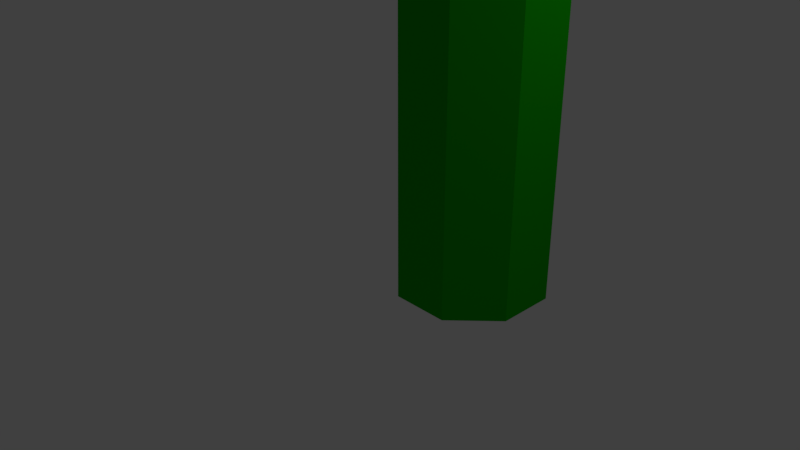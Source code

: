 # Source: GreenFinalTotem.blend  (saved by Blender 2.78.0; exported with 4.5.12 LTS)
import bpy
from mathutils import Matrix  # noqa: F401  (used for matrix-valued properties, if any)

bpy.ops.wm.read_factory_settings(use_empty=True)
scene = bpy.context.scene
scene.name = 'Scene'

# ---- collections
col_collection_1 = bpy.data.collections.new('Collection 1'); scene.collection.children.link(col_collection_1)

# ---- materials (node trees are filled in below, after node groups)
mat_material = bpy.data.materials.new('Material')
mat_material.alpha_threshold = 0.0
mat_material.use_transparent_shadow = False
mat_material.diffuse_color = (0.005644, 0.3264, 0.0, 1.0)
mat_material.roughness = 0.5
mat_material_001 = bpy.data.materials.new('Material.001')
mat_material_001.alpha_threshold = 0.0
mat_material_001.use_transparent_shadow = False
mat_material_001.diffuse_color = (0.2496, 0.06625, 0.0, 1.0)
mat_material_001.roughness = 0.5
mat_material_002 = bpy.data.materials.new('Material.002')
mat_material_002.alpha_threshold = 0.0
mat_material_002.use_transparent_shadow = False
mat_material_002.diffuse_color = (0.8, 0.7346, 0.0, 1.0)
mat_material_002.roughness = 0.5

# ---- material node trees

# ---- world
world_world = bpy.data.worlds.new('World'); scene.world = world_world
world_world.color = (0.05088, 0.05088, 0.05088)
world_world.use_sun_shadow = False
world_world.sun_shadow_jitter_overblur = 0.0
world_world.cycles.sampling_method = 'MANUAL'

# ---- cameras
cam_camera = bpy.data.cameras.new('Camera')
cam_camera.clip_end = 100.0
cam_camera.lens = 35.0
cam_camera.sensor_width = 32.0
cam_camera.sensor_height = 18.0
cam_camera.ortho_scale = 7.314
cam_camera.dof.focus_distance = 0.0
cam_camera.dof.aperture_fstop = 128.0

# ---- lights
light_spot_001 = bpy.data.lights.new('Spot.001', 'SPOT')
light_spot_001.transmission_factor = 0.0
light_spot_001.energy = 100.0
light_spot_001.shadow_buffer_clip_start = 0.5
light_spot_001.shadow_soft_size = 0.1
light_spot_001.shadow_maximum_resolution = 0.006
light_spot_001.use_absolute_resolution = True
light_sun = bpy.data.lights.new('Sun', 'SUN')
light_sun.transmission_factor = 0.0
light_sun.angle = 0.1993
light_sun.energy = 1.0
light_sun.shadow_buffer_clip_start = 0.5
light_sun.shadow_soft_size = 0.1
light_sun.shadow_cascade_max_distance = 1000.0
light_lamp = bpy.data.lights.new('Lamp', 'POINT')
light_lamp.transmission_factor = 0.0
light_lamp.cutoff_distance = 30.0
light_lamp.energy = 100.0
light_lamp.shadow_buffer_clip_start = 1.001
light_lamp.shadow_soft_size = 0.1
light_lamp.shadow_maximum_resolution = 0.006
light_lamp.use_absolute_resolution = True

# ---- meshes
me_cylinder = bpy.data.meshes.new('Cylinder')
me_cylinder.from_pydata([(0.7071, 0.7071, 1.109), (0.7071, 0.7071, 3.109), (1.0, -4.371e-08, 1.109), (0.7071, -0.7071, 1.109), (0.7071, -0.7071, 3.109), (-1.0, 1.192e-08, 1.109), (-0.7071, 0.7071, 1.109), (-0.7071, 0.7071, 3.109), (0.7071, 0.7071, 2.109), (1.0, -4.371e-08, 2.109), (0.7071, -0.7071, 2.109), (-0.7071, -0.7071, 2.109), (0.7071, 0.7071, 2.609), (0.7071, -0.7071, 2.609), (0.7071, 0.7071, 1.609), (1.0, -4.371e-08, 1.609), (0.7071, -0.7071, 1.609), (-0.7071, 0.7071, 1.609), (-0.7071, 0.7071, 2.609), (-1.0, 1.192e-08, 2.609), (-0.7071, 0.7071, 2.109), (-2.114, 0.4616, 2.863), (-1.886, 0.367, 1.978), (-1.821, 1.169, 2.863), (-1.593, 1.074, 1.978), (-2.452, 0.6015, 3.424), (-2.452, 0.6015, 2.645), (-2.159, 1.309, 3.424), (-2.159, 1.309, 2.645), (-1.264, 0.9379, 2.609), (-1.557, 0.2308, 2.609), (-1.264, 0.9379, 2.109), (-1.557, 0.2308, 2.109), (-2.169, 0.4843, 2.298), (-1.876, 1.191, 2.298), (-2.283, 0.5315, 3.011), (-1.99, 1.239, 3.011), (0.0, 1.0, 1.109), (0.0, 1.0, 3.109), (-1.0, -4.371e-08, 3.109), (-0.7071, -0.7071, 1.109), (-0.7071, -0.7071, 3.109), (0.0, -1.0, 1.109), (0.0, -1.0, 3.109), (1.0, 1.192e-08, 3.109), (0.0, 1.0, 2.109), (-1.0, -4.371e-08, 2.109), (0.0, -1.0, 2.109), (0.0, 1.0, 2.609), (-0.7071, -0.7071, 2.609), (0.0, -1.0, 2.609), (-1.0, -4.371e-08, 1.609), (-0.7071, -0.7071, 1.609), (0.0, -1.0, 1.609), (0.0, 1.0, 1.609), (1.0, 1.192e-08, 2.609), (2.114, 0.4616, 2.863), (1.886, 0.367, 1.978), (1.821, 1.169, 2.863), (1.593, 1.074, 1.978), (2.452, 0.6015, 3.424), (2.452, 0.6015, 2.645), (2.159, 1.309, 3.424), (2.159, 1.309, 2.645), (1.264, 0.9379, 2.609), (1.557, 0.2308, 2.609), (1.264, 0.9379, 2.109), (1.557, 0.2308, 2.109), (2.169, 0.4843, 2.298), (1.876, 1.191, 2.298), (2.283, 0.5315, 3.011), (1.99, 1.239, 3.011), (0.3238, 0.7726, 2.474), (0.3238, 0.7726, 2.244), (-0.001829, 0.9075, 2.244), (-0.001829, 0.9075, 2.474), (-0.3275, 0.7726, 2.474), (-0.3275, 0.7726, 2.244), (8.245e-08, 1.0, -2.804), (0.7071, 0.7071, -2.804), (1.0, -4.371e-08, -2.804), (0.7071, -0.7071, -2.804), (8.245e-08, -1.0, -2.804), (-1.0, 1.192e-08, -2.804), (-0.7071, 0.7071, -2.804), (-0.7071, -0.7071, -2.804)], [], [(48, 38, 1, 12), (12, 1, 44, 55), (55, 44, 4, 13), (13, 4, 43, 50), (49, 41, 39, 19), (1, 38, 7, 39, 41, 43, 4, 44), (19, 39, 7, 18), (18, 7, 38, 48), (40, 5, 83, 85), (17, 20, 45, 54), (51, 46, 20, 17), (52, 11, 46, 51), (53, 47, 11, 52), (16, 10, 47, 53), (15, 9, 10, 16), (14, 8, 9, 15), (54, 45, 8, 14), (48, 12, 72, 75), (11, 49, 19, 46), (47, 50, 49, 11), (10, 13, 50, 47), (9, 55, 13, 10), (45, 20, 77, 74), (37, 54, 14, 0), (0, 14, 15, 2), (2, 15, 16, 3), (3, 16, 53, 42), (40, 52, 51, 5), (5, 51, 17, 6), (6, 17, 54, 37), (30, 29, 23, 21), (34, 33, 26, 28), (29, 31, 24, 23), (31, 32, 22, 24), (32, 30, 21, 22), (26, 25, 27, 28), (33, 35, 25, 26), (35, 36, 27, 25), (36, 34, 28, 27), (46, 19, 30, 32), (20, 46, 32, 31), (18, 20, 31, 29), (19, 18, 29, 30), (23, 24, 34, 36), (21, 23, 36, 35), (22, 21, 35, 33), (24, 22, 33, 34), (49, 50, 43, 41), (40, 42, 53, 52), (65, 56, 58, 64), (69, 63, 61, 68), (64, 58, 59, 66), (66, 59, 57, 67), (67, 57, 56, 65), (61, 63, 62, 60), (68, 61, 60, 70), (70, 60, 62, 71), (71, 62, 63, 69), (9, 67, 65, 55), (8, 66, 67, 9), (12, 64, 66, 8), (55, 65, 64, 12), (58, 71, 69, 59), (56, 70, 71, 58), (57, 68, 70, 56), (59, 69, 68, 57), (77, 76, 75, 74), (74, 75, 72, 73), (12, 8, 73, 72), (20, 18, 76, 77), (18, 48, 75, 76), (8, 45, 74, 73), (78, 79, 80, 81, 82, 85, 83, 84), (3, 42, 82, 81), (42, 40, 85, 82), (2, 3, 81, 80), (0, 2, 80, 79), (6, 37, 78, 84), (5, 6, 84, 83), (37, 0, 79, 78)])
me_cylinder.polygons.foreach_set('material_index', [0, 0, 0, 0, 0, 0, 0, 0, 0, 0, 0, 0, 0, 0, 0, 0, 0, 0, 0, 0, 0, 0, 0, 0, 0, 0, 0, 0, 0, 0, 1, 1, 1, 1, 1, 1, 1, 1, 1, 1, 1, 1, 1, 1, 1, 1, 1, 0, 0, 1, 1, 1, 1, 1, 1, 1, 1, 1, 1, 1, 1, 1, 1, 1, 1, 1, 2, 2, 0, 0, 0, 0, 0, 0, 0, 0, 0, 0, 0, 0])
me_cylinder.materials.append(mat_material)
me_cylinder.materials.append(mat_material_001)
me_cylinder.materials.append(mat_material_002)
me_cylinder.use_remesh_preserve_volume = False
me_cylinder.use_remesh_preserve_attributes = False
me_cylinder.use_mirror_vertex_groups = False
me_cylinder.update()

# ---- objects
ob_cylinder = bpy.data.objects.new('Cylinder', me_cylinder)
ob_spot_001 = bpy.data.objects.new('Spot.001', light_spot_001)
ob_sun = bpy.data.objects.new('Sun', light_sun)
ob_lamp = bpy.data.objects.new('Lamp', light_lamp)
ob_camera = bpy.data.objects.new('Camera', cam_camera)

# ---- transforms, parenting, visibility, modifiers, constraints
ob_cylinder.location = (0.0, 0.0, 2.721)
ob_cylinder.rotation_euler = (0.0, -0.0, 0.3927)
ob_cylinder.lineart.crease_threshold = 0.0
ob_spot_001.location = (-0.6342, -16.88, 17.98)
ob_spot_001.rotation_euler = (0.8188, -0.0, 0.0)
ob_spot_001.lineart.crease_threshold = 0.0
ob_sun.location = (-0.6502, -3.633, 3.778)
ob_sun.lineart.crease_threshold = 0.0
ob_lamp.location = (4.076, 1.005, 5.904)
ob_lamp.rotation_euler = (0.6503, 0.05522, 1.866)
ob_lamp.lock_rotations_4d = False
ob_lamp.empty_display_type = 'ARROWS'
ob_lamp.color = (0.0, 0.0, 0.0, 0.0)
ob_lamp.lineart.crease_threshold = 0.0
ob_camera.location = (6.507, -7.386, 5.618)
ob_camera.rotation_euler = (1.109, 0.0, 0.8149)
ob_camera.lock_rotations_4d = False
ob_camera.empty_display_type = 'ARROWS'
ob_camera.color = (0.0, 0.0, 0.0, 0.0)
ob_camera.display_type = 'WIRE'
ob_camera.lineart.crease_threshold = 0.0

# ---- collection membership
col_collection_1.objects.link(ob_cylinder)
col_collection_1.objects.link(ob_spot_001)
col_collection_1.objects.link(ob_sun)
col_collection_1.objects.link(ob_lamp)
col_collection_1.objects.link(ob_camera)

# ---- scene / render settings (as saved in the file)
scene.camera = ob_camera
scene.frame_start = 1; scene.frame_end = 250; scene.frame_set(242)
scene.render.engine = 'BLENDER_EEVEE_NEXT'
scene.render.resolution_percentage = 50
scene.render.dither_intensity = 0.0
scene.cycles.use_denoising = False
scene.cycles.samples = 128
scene.cycles.sampling_pattern = 'TABULATED_SOBOL'
scene.cycles.light_sampling_threshold = 0.0
scene.cycles.use_adaptive_sampling = False
scene.cycles.use_light_tree = False
scene.cycles.blur_glossy = 0.0
scene.cycles.sample_clamp_indirect = 0.0
scene.view_settings.view_transform = 'Standard'
bpy.context.view_layer.update()
